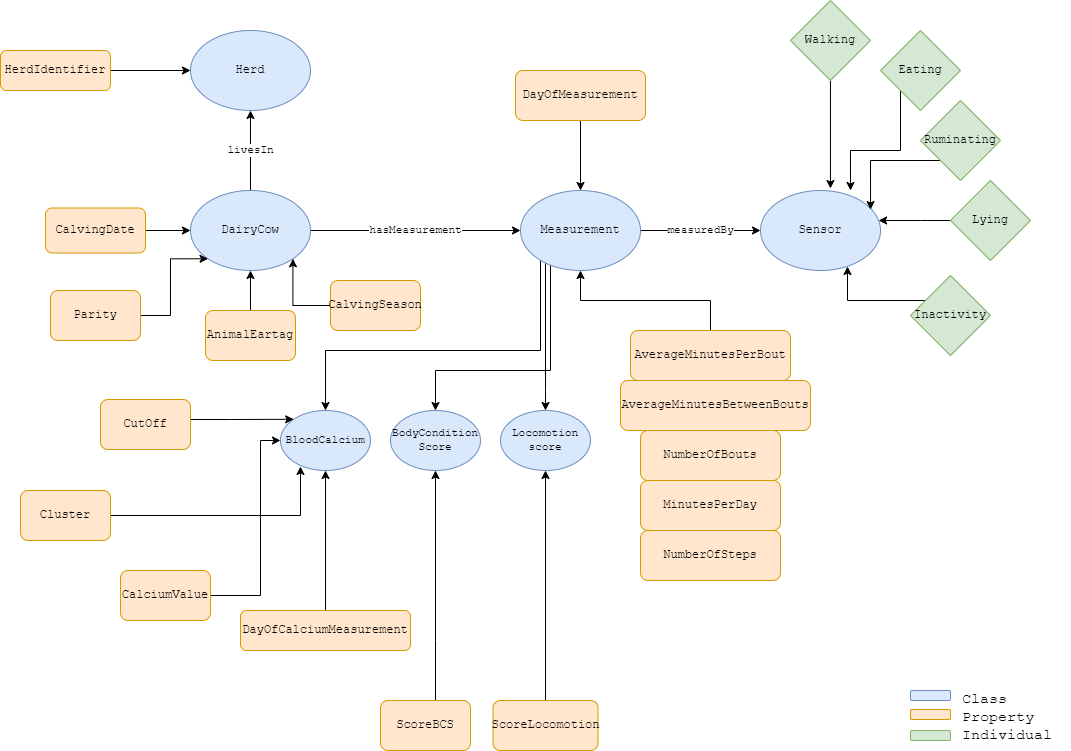

The diagram above was exported from draw.io. Its source (the exported page's mxGraphModel, read from the mxfile embedded in the PNG):
<mxGraphModel dx="1064" dy="1851" grid="1" gridSize="10" guides="1" tooltips="1" connect="1" arrows="1" fold="1" page="1" pageScale="1" pageWidth="1169" pageHeight="827" math="0" shadow="0">
  <root>
    <mxCell id="0" />
    <mxCell id="1" parent="0" />
    <mxCell id="OwM2pz27GtYWd1Wup4Qe-14" value="livesIn" style="edgeStyle=orthogonalEdgeStyle;rounded=0;orthogonalLoop=1;jettySize=auto;html=1;fontFamily=Courier New;" parent="1" source="OwM2pz27GtYWd1Wup4Qe-12" target="OwM2pz27GtYWd1Wup4Qe-13" edge="1">
      <mxGeometry relative="1" as="geometry" />
    </mxCell>
    <mxCell id="OwM2pz27GtYWd1Wup4Qe-30" value="hasMeasurement" style="edgeStyle=orthogonalEdgeStyle;rounded=0;orthogonalLoop=1;jettySize=auto;html=1;fontFamily=Courier New;" parent="1" source="OwM2pz27GtYWd1Wup4Qe-12" target="OwM2pz27GtYWd1Wup4Qe-29" edge="1">
      <mxGeometry relative="1" as="geometry" />
    </mxCell>
    <mxCell id="OwM2pz27GtYWd1Wup4Qe-12" value="DairyCow" style="ellipse;whiteSpace=wrap;html=1;fillColor=#dae8fc;strokeColor=#6c8ebf;fontFamily=Courier New;" parent="1" vertex="1">
      <mxGeometry x="240" y="180" width="120" height="80" as="geometry" />
    </mxCell>
    <mxCell id="OwM2pz27GtYWd1Wup4Qe-13" value="Herd" style="ellipse;whiteSpace=wrap;html=1;fillColor=#dae8fc;strokeColor=#6c8ebf;fontFamily=Courier New;" parent="1" vertex="1">
      <mxGeometry x="240" y="20" width="120" height="80" as="geometry" />
    </mxCell>
    <mxCell id="OwM2pz27GtYWd1Wup4Qe-19" style="edgeStyle=orthogonalEdgeStyle;rounded=0;orthogonalLoop=1;jettySize=auto;html=1;fontFamily=Courier New;" parent="1" source="OwM2pz27GtYWd1Wup4Qe-18" target="OwM2pz27GtYWd1Wup4Qe-13" edge="1">
      <mxGeometry relative="1" as="geometry" />
    </mxCell>
    <mxCell id="OwM2pz27GtYWd1Wup4Qe-18" value="HerdIdentifier" style="rounded=1;whiteSpace=wrap;html=1;fillColor=#ffe6cc;strokeColor=#d79b00;fontFamily=Courier New;" parent="1" vertex="1">
      <mxGeometry x="50" y="40" width="110" height="40" as="geometry" />
    </mxCell>
    <mxCell id="OwM2pz27GtYWd1Wup4Qe-22" style="edgeStyle=orthogonalEdgeStyle;rounded=0;orthogonalLoop=1;jettySize=auto;html=1;fontFamily=Courier New;" parent="1" source="OwM2pz27GtYWd1Wup4Qe-21" target="OwM2pz27GtYWd1Wup4Qe-12" edge="1">
      <mxGeometry relative="1" as="geometry" />
    </mxCell>
    <mxCell id="OwM2pz27GtYWd1Wup4Qe-21" value="AnimalEartag" style="rounded=1;whiteSpace=wrap;html=1;fillColor=#ffe6cc;strokeColor=#d79b00;fontFamily=Courier New;" parent="1" vertex="1">
      <mxGeometry x="255" y="300" width="90" height="50" as="geometry" />
    </mxCell>
    <mxCell id="OwM2pz27GtYWd1Wup4Qe-26" style="edgeStyle=orthogonalEdgeStyle;rounded=0;orthogonalLoop=1;jettySize=auto;html=1;entryX=0;entryY=1;entryDx=0;entryDy=0;fontFamily=Courier New;" parent="1" source="OwM2pz27GtYWd1Wup4Qe-23" target="OwM2pz27GtYWd1Wup4Qe-12" edge="1">
      <mxGeometry relative="1" as="geometry">
        <Array as="points">
          <mxPoint x="220" y="305" />
          <mxPoint x="220" y="248" />
        </Array>
      </mxGeometry>
    </mxCell>
    <mxCell id="OwM2pz27GtYWd1Wup4Qe-23" value="Parity" style="rounded=1;whiteSpace=wrap;html=1;fillColor=#ffe6cc;strokeColor=#d79b00;fontFamily=Courier New;" parent="1" vertex="1">
      <mxGeometry x="100" y="280" width="90" height="50" as="geometry" />
    </mxCell>
    <mxCell id="OwM2pz27GtYWd1Wup4Qe-28" style="edgeStyle=orthogonalEdgeStyle;rounded=0;orthogonalLoop=1;jettySize=auto;html=1;entryX=1;entryY=1;entryDx=0;entryDy=0;fontFamily=Courier New;" parent="1" source="OwM2pz27GtYWd1Wup4Qe-24" target="OwM2pz27GtYWd1Wup4Qe-12" edge="1">
      <mxGeometry relative="1" as="geometry" />
    </mxCell>
    <mxCell id="OwM2pz27GtYWd1Wup4Qe-24" value="CalvingSeason" style="rounded=1;whiteSpace=wrap;html=1;fillColor=#ffe6cc;strokeColor=#d79b00;fontFamily=Courier New;" parent="1" vertex="1">
      <mxGeometry x="380" y="270" width="90" height="50" as="geometry" />
    </mxCell>
    <mxCell id="OwM2pz27GtYWd1Wup4Qe-27" style="edgeStyle=orthogonalEdgeStyle;rounded=0;orthogonalLoop=1;jettySize=auto;html=1;entryX=0;entryY=0.5;entryDx=0;entryDy=0;fontFamily=Courier New;" parent="1" source="OwM2pz27GtYWd1Wup4Qe-25" target="OwM2pz27GtYWd1Wup4Qe-12" edge="1">
      <mxGeometry relative="1" as="geometry" />
    </mxCell>
    <mxCell id="OwM2pz27GtYWd1Wup4Qe-25" value="CalvingDate" style="rounded=1;whiteSpace=wrap;html=1;fillColor=#ffe6cc;strokeColor=#d79b00;fontFamily=Courier New;" parent="1" vertex="1">
      <mxGeometry x="95" y="197.5" width="100" height="45" as="geometry" />
    </mxCell>
    <mxCell id="OwM2pz27GtYWd1Wup4Qe-32" value="measuredBy" style="edgeStyle=orthogonalEdgeStyle;rounded=0;orthogonalLoop=1;jettySize=auto;html=1;fontFamily=Courier New;" parent="1" source="OwM2pz27GtYWd1Wup4Qe-29" edge="1">
      <mxGeometry relative="1" as="geometry">
        <mxPoint x="810" y="220" as="targetPoint" />
      </mxGeometry>
    </mxCell>
    <mxCell id="OwM2pz27GtYWd1Wup4Qe-61" style="edgeStyle=orthogonalEdgeStyle;rounded=0;orthogonalLoop=1;jettySize=auto;html=1;entryX=0.5;entryY=0;entryDx=0;entryDy=0;fontFamily=Courier New;" parent="1" source="OwM2pz27GtYWd1Wup4Qe-29" target="OwM2pz27GtYWd1Wup4Qe-57" edge="1">
      <mxGeometry relative="1" as="geometry">
        <Array as="points">
          <mxPoint x="595" y="380" />
          <mxPoint x="595" y="380" />
        </Array>
      </mxGeometry>
    </mxCell>
    <mxCell id="OwM2pz27GtYWd1Wup4Qe-62" style="edgeStyle=orthogonalEdgeStyle;rounded=0;orthogonalLoop=1;jettySize=auto;html=1;entryX=0.5;entryY=0;entryDx=0;entryDy=0;fontFamily=Courier New;" parent="1" source="OwM2pz27GtYWd1Wup4Qe-29" target="OwM2pz27GtYWd1Wup4Qe-58" edge="1">
      <mxGeometry relative="1" as="geometry">
        <Array as="points">
          <mxPoint x="600" y="360" />
          <mxPoint x="485" y="360" />
        </Array>
      </mxGeometry>
    </mxCell>
    <mxCell id="OwM2pz27GtYWd1Wup4Qe-63" style="edgeStyle=orthogonalEdgeStyle;rounded=0;orthogonalLoop=1;jettySize=auto;html=1;entryX=0.5;entryY=0;entryDx=0;entryDy=0;fontFamily=Courier New;" parent="1" source="OwM2pz27GtYWd1Wup4Qe-29" target="OwM2pz27GtYWd1Wup4Qe-56" edge="1">
      <mxGeometry relative="1" as="geometry">
        <Array as="points">
          <mxPoint x="590" y="340" />
          <mxPoint x="375" y="340" />
        </Array>
      </mxGeometry>
    </mxCell>
    <mxCell id="OwM2pz27GtYWd1Wup4Qe-29" value="Measurement" style="ellipse;whiteSpace=wrap;html=1;fillColor=#dae8fc;strokeColor=#6c8ebf;fontFamily=Courier New;" parent="1" vertex="1">
      <mxGeometry x="570" y="180" width="120" height="80" as="geometry" />
    </mxCell>
    <mxCell id="OwM2pz27GtYWd1Wup4Qe-33" value="Sensor" style="ellipse;whiteSpace=wrap;html=1;fillColor=#dae8fc;strokeColor=#6c8ebf;fontFamily=Courier New;" parent="1" vertex="1">
      <mxGeometry x="810" y="180" width="120" height="80" as="geometry" />
    </mxCell>
    <mxCell id="OwM2pz27GtYWd1Wup4Qe-41" style="edgeStyle=orthogonalEdgeStyle;rounded=0;orthogonalLoop=1;jettySize=auto;html=1;entryX=0.75;entryY=0;entryDx=0;entryDy=0;entryPerimeter=0;fontFamily=Courier New;" parent="1" source="OwM2pz27GtYWd1Wup4Qe-34" target="OwM2pz27GtYWd1Wup4Qe-33" edge="1">
      <mxGeometry relative="1" as="geometry">
        <Array as="points">
          <mxPoint x="950" y="140" />
          <mxPoint x="900" y="140" />
        </Array>
      </mxGeometry>
    </mxCell>
    <mxCell id="OwM2pz27GtYWd1Wup4Qe-34" value="Eating" style="rhombus;whiteSpace=wrap;html=1;fillColor=#d5e8d4;strokeColor=#82b366;fontFamily=Courier New;" parent="1" vertex="1">
      <mxGeometry x="930" y="20" width="80" height="80" as="geometry" />
    </mxCell>
    <mxCell id="OwM2pz27GtYWd1Wup4Qe-42" style="edgeStyle=orthogonalEdgeStyle;rounded=0;orthogonalLoop=1;jettySize=auto;html=1;entryX=0.917;entryY=0.238;entryDx=0;entryDy=0;entryPerimeter=0;fontFamily=Courier New;" parent="1" source="OwM2pz27GtYWd1Wup4Qe-36" target="OwM2pz27GtYWd1Wup4Qe-33" edge="1">
      <mxGeometry relative="1" as="geometry">
        <Array as="points">
          <mxPoint x="920" y="150" />
        </Array>
      </mxGeometry>
    </mxCell>
    <mxCell id="OwM2pz27GtYWd1Wup4Qe-36" value="Ruminating" style="rhombus;whiteSpace=wrap;html=1;fillColor=#d5e8d4;strokeColor=#82b366;fontFamily=Courier New;" parent="1" vertex="1">
      <mxGeometry x="970" y="90" width="80" height="80" as="geometry" />
    </mxCell>
    <mxCell id="OwM2pz27GtYWd1Wup4Qe-43" style="edgeStyle=orthogonalEdgeStyle;rounded=0;orthogonalLoop=1;jettySize=auto;html=1;fontFamily=Courier New;" parent="1" source="OwM2pz27GtYWd1Wup4Qe-37" target="OwM2pz27GtYWd1Wup4Qe-33" edge="1">
      <mxGeometry relative="1" as="geometry">
        <Array as="points">
          <mxPoint x="970" y="210" />
          <mxPoint x="970" y="210" />
        </Array>
      </mxGeometry>
    </mxCell>
    <mxCell id="OwM2pz27GtYWd1Wup4Qe-37" value="Lying" style="rhombus;whiteSpace=wrap;html=1;fillColor=#d5e8d4;strokeColor=#82b366;fontFamily=Courier New;" parent="1" vertex="1">
      <mxGeometry x="1000" y="170" width="80" height="80" as="geometry" />
    </mxCell>
    <mxCell id="OwM2pz27GtYWd1Wup4Qe-44" style="edgeStyle=orthogonalEdgeStyle;rounded=0;orthogonalLoop=1;jettySize=auto;html=1;entryX=0.725;entryY=0.95;entryDx=0;entryDy=0;entryPerimeter=0;fontFamily=Courier New;" parent="1" source="OwM2pz27GtYWd1Wup4Qe-38" target="OwM2pz27GtYWd1Wup4Qe-33" edge="1">
      <mxGeometry relative="1" as="geometry">
        <Array as="points">
          <mxPoint x="897" y="290" />
        </Array>
      </mxGeometry>
    </mxCell>
    <mxCell id="OwM2pz27GtYWd1Wup4Qe-38" value="Inactivity" style="rhombus;whiteSpace=wrap;html=1;fillColor=#d5e8d4;strokeColor=#82b366;fontFamily=Courier New;" parent="1" vertex="1">
      <mxGeometry x="960" y="265" width="80" height="80" as="geometry" />
    </mxCell>
    <mxCell id="OwM2pz27GtYWd1Wup4Qe-40" style="edgeStyle=orthogonalEdgeStyle;rounded=0;orthogonalLoop=1;jettySize=auto;html=1;entryX=0.583;entryY=-0.025;entryDx=0;entryDy=0;entryPerimeter=0;fontFamily=Courier New;" parent="1" source="OwM2pz27GtYWd1Wup4Qe-39" target="OwM2pz27GtYWd1Wup4Qe-33" edge="1">
      <mxGeometry relative="1" as="geometry" />
    </mxCell>
    <mxCell id="OwM2pz27GtYWd1Wup4Qe-39" value="Walking" style="rhombus;whiteSpace=wrap;html=1;fillColor=#d5e8d4;strokeColor=#82b366;fontFamily=Courier New;" parent="1" vertex="1">
      <mxGeometry x="840" y="-10" width="80" height="80" as="geometry" />
    </mxCell>
    <mxCell id="OwM2pz27GtYWd1Wup4Qe-47" style="edgeStyle=orthogonalEdgeStyle;rounded=0;orthogonalLoop=1;jettySize=auto;html=1;entryX=0.5;entryY=0;entryDx=0;entryDy=0;fontFamily=Courier New;" parent="1" source="OwM2pz27GtYWd1Wup4Qe-46" target="OwM2pz27GtYWd1Wup4Qe-29" edge="1">
      <mxGeometry relative="1" as="geometry" />
    </mxCell>
    <mxCell id="OwM2pz27GtYWd1Wup4Qe-46" value="DayOfMeasurement" style="rounded=1;whiteSpace=wrap;html=1;fillColor=#ffe6cc;strokeColor=#d79b00;fontFamily=Courier New;" parent="1" vertex="1">
      <mxGeometry x="565" y="60" width="130" height="50" as="geometry" />
    </mxCell>
    <mxCell id="OwM2pz27GtYWd1Wup4Qe-55" style="edgeStyle=orthogonalEdgeStyle;rounded=0;orthogonalLoop=1;jettySize=auto;html=1;entryX=0.5;entryY=1;entryDx=0;entryDy=0;fontFamily=Courier New;" parent="1" source="OwM2pz27GtYWd1Wup4Qe-48" target="OwM2pz27GtYWd1Wup4Qe-29" edge="1">
      <mxGeometry relative="1" as="geometry" />
    </mxCell>
    <mxCell id="OwM2pz27GtYWd1Wup4Qe-48" value="AverageMinutesPerBout" style="rounded=1;whiteSpace=wrap;html=1;fillColor=#ffe6cc;strokeColor=#d79b00;fontFamily=Courier New;" parent="1" vertex="1">
      <mxGeometry x="680" y="320" width="160" height="50" as="geometry" />
    </mxCell>
    <mxCell id="OwM2pz27GtYWd1Wup4Qe-49" value="AverageMinutesBetweenBouts" style="rounded=1;whiteSpace=wrap;html=1;fillColor=#ffe6cc;strokeColor=#d79b00;fontFamily=Courier New;" parent="1" vertex="1">
      <mxGeometry x="670" y="370" width="190" height="50" as="geometry" />
    </mxCell>
    <mxCell id="OwM2pz27GtYWd1Wup4Qe-50" value="NumberOfBouts" style="rounded=1;whiteSpace=wrap;html=1;fillColor=#ffe6cc;strokeColor=#d79b00;fontFamily=Courier New;" parent="1" vertex="1">
      <mxGeometry x="690" y="420" width="140" height="50" as="geometry" />
    </mxCell>
    <mxCell id="OwM2pz27GtYWd1Wup4Qe-51" value="MinutesPerDay" style="rounded=1;whiteSpace=wrap;html=1;fillColor=#ffe6cc;strokeColor=#d79b00;fontFamily=Courier New;" parent="1" vertex="1">
      <mxGeometry x="690" y="470" width="140" height="50" as="geometry" />
    </mxCell>
    <mxCell id="OwM2pz27GtYWd1Wup4Qe-52" value="NumberOfSteps" style="rounded=1;whiteSpace=wrap;html=1;fillColor=#ffe6cc;strokeColor=#d79b00;fontFamily=Courier New;" parent="1" vertex="1">
      <mxGeometry x="690" y="520" width="140" height="50" as="geometry" />
    </mxCell>
    <mxCell id="OwM2pz27GtYWd1Wup4Qe-56" value="BloodCalcium" style="ellipse;whiteSpace=wrap;html=1;fillColor=#dae8fc;strokeColor=#6c8ebf;fontFamily=Courier New;fontSize=11;" parent="1" vertex="1">
      <mxGeometry x="330" y="400" width="90" height="60" as="geometry" />
    </mxCell>
    <mxCell id="OwM2pz27GtYWd1Wup4Qe-57" value="Locomotion&lt;br&gt;score" style="ellipse;whiteSpace=wrap;html=1;fillColor=#dae8fc;strokeColor=#6c8ebf;fontFamily=Courier New;fontSize=11;" parent="1" vertex="1">
      <mxGeometry x="550" y="400" width="90" height="60" as="geometry" />
    </mxCell>
    <mxCell id="OwM2pz27GtYWd1Wup4Qe-58" value="BodyCondition&lt;br&gt;Score" style="ellipse;whiteSpace=wrap;html=1;fillColor=#dae8fc;strokeColor=#6c8ebf;fontFamily=Courier New;fontSize=11;" parent="1" vertex="1">
      <mxGeometry x="440" y="400" width="90" height="60" as="geometry" />
    </mxCell>
    <mxCell id="OwM2pz27GtYWd1Wup4Qe-68" style="edgeStyle=orthogonalEdgeStyle;rounded=0;orthogonalLoop=1;jettySize=auto;html=1;entryX=0;entryY=0.5;entryDx=0;entryDy=0;fontFamily=Courier New;" parent="1" source="OwM2pz27GtYWd1Wup4Qe-64" target="OwM2pz27GtYWd1Wup4Qe-56" edge="1">
      <mxGeometry relative="1" as="geometry">
        <Array as="points">
          <mxPoint x="310" y="585" />
          <mxPoint x="310" y="430" />
        </Array>
      </mxGeometry>
    </mxCell>
    <mxCell id="OwM2pz27GtYWd1Wup4Qe-64" value="CalciumValue" style="rounded=1;whiteSpace=wrap;html=1;fillColor=#ffe6cc;strokeColor=#d79b00;fontFamily=Courier New;" parent="1" vertex="1">
      <mxGeometry x="170" y="560" width="90" height="50" as="geometry" />
    </mxCell>
    <mxCell id="OwM2pz27GtYWd1Wup4Qe-71" style="edgeStyle=orthogonalEdgeStyle;rounded=0;orthogonalLoop=1;jettySize=auto;html=1;entryX=0;entryY=0;entryDx=0;entryDy=0;fontFamily=Courier New;" parent="1" source="OwM2pz27GtYWd1Wup4Qe-65" target="OwM2pz27GtYWd1Wup4Qe-56" edge="1">
      <mxGeometry relative="1" as="geometry">
        <Array as="points">
          <mxPoint x="280" y="409" />
          <mxPoint x="280" y="409" />
        </Array>
      </mxGeometry>
    </mxCell>
    <mxCell id="OwM2pz27GtYWd1Wup4Qe-65" value="CutOff" style="rounded=1;whiteSpace=wrap;html=1;fillColor=#ffe6cc;strokeColor=#d79b00;fontFamily=Courier New;" parent="1" vertex="1">
      <mxGeometry x="150" y="389" width="90" height="50" as="geometry" />
    </mxCell>
    <mxCell id="OwM2pz27GtYWd1Wup4Qe-70" style="edgeStyle=orthogonalEdgeStyle;rounded=0;orthogonalLoop=1;jettySize=auto;html=1;entryX=0.222;entryY=0.933;entryDx=0;entryDy=0;entryPerimeter=0;fontFamily=Courier New;" parent="1" source="OwM2pz27GtYWd1Wup4Qe-66" target="OwM2pz27GtYWd1Wup4Qe-56" edge="1">
      <mxGeometry relative="1" as="geometry">
        <Array as="points">
          <mxPoint x="350" y="505" />
        </Array>
      </mxGeometry>
    </mxCell>
    <mxCell id="OwM2pz27GtYWd1Wup4Qe-66" value="Cluster" style="rounded=1;whiteSpace=wrap;html=1;fillColor=#ffe6cc;strokeColor=#d79b00;fontFamily=Courier New;" parent="1" vertex="1">
      <mxGeometry x="70" y="480" width="90" height="50" as="geometry" />
    </mxCell>
    <mxCell id="OwM2pz27GtYWd1Wup4Qe-69" style="edgeStyle=orthogonalEdgeStyle;rounded=0;orthogonalLoop=1;jettySize=auto;html=1;entryX=0.5;entryY=1;entryDx=0;entryDy=0;fontFamily=Courier New;" parent="1" source="OwM2pz27GtYWd1Wup4Qe-67" target="OwM2pz27GtYWd1Wup4Qe-56" edge="1">
      <mxGeometry relative="1" as="geometry" />
    </mxCell>
    <mxCell id="OwM2pz27GtYWd1Wup4Qe-67" value="DayOfCalciumMeasurement" style="rounded=1;whiteSpace=wrap;html=1;fillColor=#ffe6cc;strokeColor=#d79b00;fontFamily=Courier New;" parent="1" vertex="1">
      <mxGeometry x="290" y="600" width="170" height="40" as="geometry" />
    </mxCell>
    <mxCell id="OwM2pz27GtYWd1Wup4Qe-74" style="edgeStyle=orthogonalEdgeStyle;rounded=0;orthogonalLoop=1;jettySize=auto;html=1;entryX=0.5;entryY=1;entryDx=0;entryDy=0;fontFamily=Courier New;" parent="1" source="OwM2pz27GtYWd1Wup4Qe-72" target="OwM2pz27GtYWd1Wup4Qe-58" edge="1">
      <mxGeometry relative="1" as="geometry">
        <Array as="points">
          <mxPoint x="485" y="630" />
          <mxPoint x="485" y="630" />
        </Array>
      </mxGeometry>
    </mxCell>
    <mxCell id="OwM2pz27GtYWd1Wup4Qe-72" value="ScoreBCS" style="rounded=1;whiteSpace=wrap;html=1;fillColor=#ffe6cc;strokeColor=#d79b00;fontFamily=Courier New;" parent="1" vertex="1">
      <mxGeometry x="430" y="690" width="90" height="50" as="geometry" />
    </mxCell>
    <mxCell id="OwM2pz27GtYWd1Wup4Qe-75" style="edgeStyle=orthogonalEdgeStyle;rounded=0;orthogonalLoop=1;jettySize=auto;html=1;entryX=0.5;entryY=1;entryDx=0;entryDy=0;fontFamily=Courier New;" parent="1" source="OwM2pz27GtYWd1Wup4Qe-73" target="OwM2pz27GtYWd1Wup4Qe-57" edge="1">
      <mxGeometry relative="1" as="geometry" />
    </mxCell>
    <mxCell id="OwM2pz27GtYWd1Wup4Qe-73" value="ScoreLocomotion" style="rounded=1;whiteSpace=wrap;html=1;fillColor=#ffe6cc;strokeColor=#d79b00;fontFamily=Courier New;" parent="1" vertex="1">
      <mxGeometry x="542.5" y="690" width="105" height="50" as="geometry" />
    </mxCell>
    <mxCell id="26LJ6D2dk6yGdT6odMR8-6" value="" style="rounded=1;whiteSpace=wrap;html=1;fontFamily=Courier New;fillColor=#dae8fc;strokeColor=#6c8ebf;" vertex="1" parent="1">
      <mxGeometry x="960" y="680" width="40" height="10" as="geometry" />
    </mxCell>
    <mxCell id="26LJ6D2dk6yGdT6odMR8-7" value="" style="rounded=1;whiteSpace=wrap;html=1;fontFamily=Courier New;fillColor=#ffe6cc;strokeColor=#d79b00;" vertex="1" parent="1">
      <mxGeometry x="960" y="699" width="40" height="10" as="geometry" />
    </mxCell>
    <mxCell id="26LJ6D2dk6yGdT6odMR8-8" value="" style="rounded=1;whiteSpace=wrap;html=1;fontFamily=Courier New;fillColor=#d5e8d4;strokeColor=#82b366;" vertex="1" parent="1">
      <mxGeometry x="960" y="720" width="40" height="10" as="geometry" />
    </mxCell>
    <mxCell id="26LJ6D2dk6yGdT6odMR8-12" value="Class&lt;br style=&quot;font-size: 15px;&quot;&gt;Property&lt;br style=&quot;font-size: 15px;&quot;&gt;Individual" style="text;html=1;strokeColor=none;fillColor=none;align=left;verticalAlign=middle;whiteSpace=wrap;rounded=0;fontFamily=Courier New;fontSize=15;" vertex="1" parent="1">
      <mxGeometry x="1010" y="673.5" width="110" height="66.5" as="geometry" />
    </mxCell>
  </root>
</mxGraphModel>